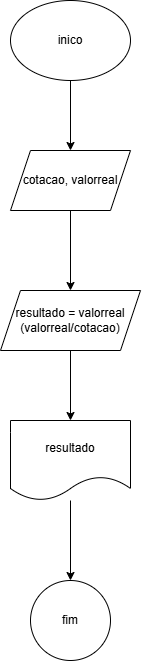

The diagram above was exported from draw.io. Its source (the exported page's mxGraphModel, read from the mxfile embedded in the PNG):
<mxGraphModel dx="993" dy="538" grid="1" gridSize="10" guides="1" tooltips="1" connect="1" arrows="1" fold="1" page="1" pageScale="1" pageWidth="827" pageHeight="1169" math="0" shadow="0">
  <root>
    <mxCell id="0" />
    <mxCell id="1" parent="0" />
    <mxCell id="4FfJPL8vnzDG5UeVGt9P-3" value="" style="edgeStyle=orthogonalEdgeStyle;rounded=0;orthogonalLoop=1;jettySize=auto;html=1;" edge="1" parent="1" source="4FfJPL8vnzDG5UeVGt9P-1" target="4FfJPL8vnzDG5UeVGt9P-2">
      <mxGeometry relative="1" as="geometry" />
    </mxCell>
    <mxCell id="4FfJPL8vnzDG5UeVGt9P-1" value="inico" style="ellipse;whiteSpace=wrap;html=1;" vertex="1" parent="1">
      <mxGeometry x="310" y="30" width="120" height="80" as="geometry" />
    </mxCell>
    <mxCell id="4FfJPL8vnzDG5UeVGt9P-5" value="" style="edgeStyle=orthogonalEdgeStyle;rounded=0;orthogonalLoop=1;jettySize=auto;html=1;" edge="1" parent="1" source="4FfJPL8vnzDG5UeVGt9P-2" target="4FfJPL8vnzDG5UeVGt9P-4">
      <mxGeometry relative="1" as="geometry" />
    </mxCell>
    <mxCell id="4FfJPL8vnzDG5UeVGt9P-2" value="cotacao, valorreal" style="shape=parallelogram;perimeter=parallelogramPerimeter;whiteSpace=wrap;html=1;fixedSize=1;" vertex="1" parent="1">
      <mxGeometry x="310" y="180" width="120" height="60" as="geometry" />
    </mxCell>
    <mxCell id="4FfJPL8vnzDG5UeVGt9P-7" value="" style="edgeStyle=orthogonalEdgeStyle;rounded=0;orthogonalLoop=1;jettySize=auto;html=1;" edge="1" parent="1" source="4FfJPL8vnzDG5UeVGt9P-4" target="4FfJPL8vnzDG5UeVGt9P-6">
      <mxGeometry relative="1" as="geometry" />
    </mxCell>
    <mxCell id="4FfJPL8vnzDG5UeVGt9P-4" value="resultado = valorreal&lt;div&gt;(valorreal/cotacao)&lt;/div&gt;" style="shape=parallelogram;perimeter=parallelogramPerimeter;whiteSpace=wrap;html=1;fixedSize=1;" vertex="1" parent="1">
      <mxGeometry x="300" y="320" width="140" height="60" as="geometry" />
    </mxCell>
    <mxCell id="4FfJPL8vnzDG5UeVGt9P-9" value="" style="edgeStyle=orthogonalEdgeStyle;rounded=0;orthogonalLoop=1;jettySize=auto;html=1;" edge="1" parent="1" source="4FfJPL8vnzDG5UeVGt9P-6" target="4FfJPL8vnzDG5UeVGt9P-8">
      <mxGeometry relative="1" as="geometry" />
    </mxCell>
    <mxCell id="4FfJPL8vnzDG5UeVGt9P-6" value="resultado" style="shape=document;whiteSpace=wrap;html=1;boundedLbl=1;" vertex="1" parent="1">
      <mxGeometry x="310" y="450" width="120" height="80" as="geometry" />
    </mxCell>
    <mxCell id="4FfJPL8vnzDG5UeVGt9P-8" value="fim" style="ellipse;whiteSpace=wrap;html=1;" vertex="1" parent="1">
      <mxGeometry x="330" y="610" width="80" height="80" as="geometry" />
    </mxCell>
  </root>
</mxGraphModel>